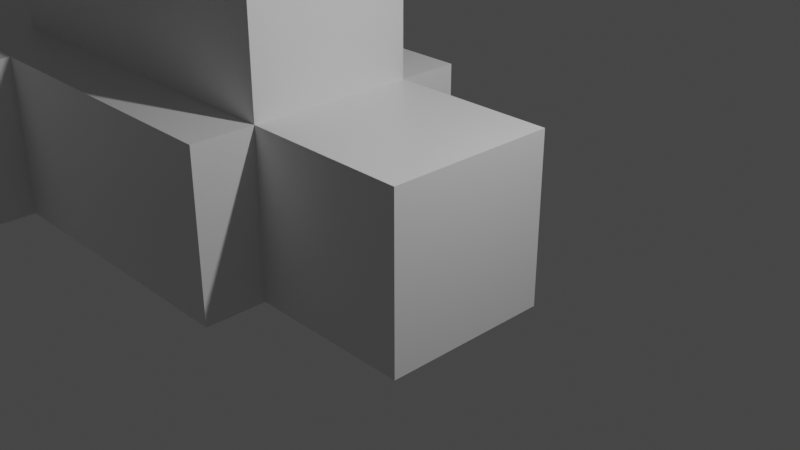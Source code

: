 # Source: basic_plane.blend  (saved by Blender 2.93.21; exported with 4.5.12 LTS)
import bpy
from mathutils import Matrix  # noqa: F401  (used for matrix-valued properties, if any)

bpy.ops.wm.read_factory_settings(use_empty=True)
scene = bpy.context.scene
scene.name = 'Scene'

# ---- collections
col_collection = bpy.data.collections.new('Collection'); scene.collection.children.link(col_collection)

# ---- materials (node trees are filled in below, after node groups)
mat_material = bpy.data.materials.new('Material')
mat_material.alpha_threshold = 0.0
mat_material.use_transparent_shadow = False
mat_material.line_color = (0.0, 0.0, 0.0, 1.0)

# ---- material node trees
mat_material.use_nodes = True; mat_material.node_tree.nodes.clear()
_N = mat_material.node_tree.nodes; _L = mat_material.node_tree.links
n0 = _N.new('ShaderNodeOutputMaterial'); n0.name = 'Material Output'; n0.location = (300, 300)
n1 = _N.new('ShaderNodeBsdfPrincipled'); n1.name = 'Principled BSDF'; n1.location = (10, 300)
n1.distribution = 'GGX'
n1.subsurface_method = 'BURLEY'
n1.inputs[2].default_value = 0.4
n1.inputs[3].default_value = 1.45
n1.inputs[27].default_value = (0.0, 0.0, 0.0, 1.0)
n1.inputs[28].default_value = 1.0
_L.new(n1.outputs[0], n0.inputs[0])
n0.is_active_output = True

# ---- world
world_world = bpy.data.worlds.new('World'); scene.world = world_world
world_world.use_nodes = True; world_world.node_tree.nodes.clear()
_N = world_world.node_tree.nodes; _L = world_world.node_tree.links
n0 = _N.new('ShaderNodeOutputWorld'); n0.name = 'World Output'; n0.location = (300, 300)
n1 = _N.new('ShaderNodeBackground'); n1.name = 'Background'; n1.location = (10, 300)
n1.inputs[0].default_value = (0.05088, 0.05088, 0.05088, 1.0)
_L.new(n1.outputs[0], n0.inputs[0])
n0.is_active_output = True
world_world.color = (0.05088, 0.05088, 0.05088)
world_world.use_sun_shadow = False
world_world.sun_shadow_jitter_overblur = 0.0

# ---- cameras
cam_camera = bpy.data.cameras.new('Camera')
cam_camera.clip_end = 100.0
cam_camera.ortho_scale = 7.314

# ---- lights
light_light = bpy.data.lights.new('Light', 'POINT')
light_light.transmission_factor = 0.0
light_light.energy = 1000.0
light_light.shadow_soft_size = 0.1
light_light.shadow_maximum_resolution = 0.006
light_light.use_absolute_resolution = True

# ---- meshes
me_cube = bpy.data.meshes.new('Cube')
me_cube.from_pydata([(1.0, 1.0, 1.0), (1.0, 1.0, -1.0), (1.0, -1.0, 1.0), (1.0, -1.0, -1.0), (-1.0, 1.0, 1.0), (-1.0, 1.0, -1.0), (-1.0, -1.0, 1.0), (-1.0, -1.0, -1.0), (-4.663, 1.0, 1.0), (-4.663, 1.0, -1.0), (-4.663, -1.0, 1.0), (-4.663, -1.0, -1.0), (-1.0, 1.0, 2.381), (-1.0, -1.0, 2.381), (-4.663, 1.0, 2.381), (-4.663, -1.0, 2.381), (-5.612, 1.0, 1.0), (-5.612, -1.0, 1.0), (-5.612, 1.0, 2.381), (-5.612, -1.0, 2.381), (-4.663, 1.0, 2.381), (-4.663, -1.0, 2.381), (-5.612, 1.0, 2.381), (-5.612, -1.0, 2.381), (-4.663, 1.0, 2.957), (-4.663, -1.0, 2.957), (-5.612, 1.0, 2.957), (-5.612, -1.0, 2.957), (-1.0, 1.75, 1.0), (-1.0, 1.75, -1.0), (-4.663, 1.75, 1.0), (-4.663, 1.75, -1.0), (-1.0, -1.75, 1.0), (-1.0, -1.75, -1.0), (-4.663, -1.75, 1.0), (-4.663, -1.75, -1.0), (-6.748, 1.0, 1.0), (-6.748, 1.0, -1.0), (-6.748, -1.0, 1.0), (-6.748, -1.0, -1.0), (-6.748, 1.75, 1.0), (-6.748, 1.75, -1.0), (-6.748, -1.75, 1.0), (-6.748, -1.75, -1.0), (-4.663, -3.75, 1.0), (-4.663, -3.75, -1.0), (-6.748, -3.75, 1.0), (-6.748, -3.75, -1.0), (-4.663, 1.75, 1.0), (-4.663, 1.75, -1.0), (-6.748, 1.75, 1.0), (-6.748, 1.75, -1.0), (-4.663, -3.75, 1.0), (-4.663, -3.75, -1.0), (-6.748, -3.75, 1.0), (-6.748, -3.75, -1.0), (-4.663, 3.75, 1.0), (-4.663, 3.75, -1.0), (-6.748, 3.75, 1.0), (-6.748, 3.75, -1.0), (-5.612, 1.0, 1.0), (-5.612, -1.0, 1.0), (-5.612, 1.0, 2.381), (-5.612, -1.0, 2.381), (-7.654, 1.0, 1.0), (-7.654, 1.0, -1.0), (-7.654, -1.0, 1.0), (-7.654, -1.0, -1.0)], [], [(0, 4, 6, 2), (3, 2, 6, 7), (5, 7, 11, 9), (5, 1, 3, 7), (1, 0, 2, 3), (5, 4, 0, 1), (10, 8, 36, 38), (10, 6, 13, 15), (8, 4, 28, 30), (6, 10, 34, 32), (13, 12, 14, 15), (8, 10, 17, 16), (6, 4, 12, 13), (4, 8, 14, 12), (16, 17, 19, 18), (14, 8, 16, 18), (10, 15, 19, 17), (19, 15, 21, 23), (23, 21, 25, 27), (18, 19, 23, 22), (14, 18, 22, 20), (15, 14, 20, 21), (25, 24, 26, 27), (22, 23, 27, 26), (20, 22, 26, 24), (21, 20, 24, 25), (28, 29, 31, 30), (4, 5, 29, 28), (31, 9, 37, 41), (5, 9, 31, 29), (33, 32, 34, 35), (35, 34, 44, 45), (11, 7, 33, 35), (7, 6, 32, 33), (36, 37, 65, 64), (37, 36, 40, 41), (38, 39, 43, 42), (8, 30, 40, 36), (11, 35, 43, 39), (34, 10, 38, 42), (44, 46, 54, 52), (9, 11, 39, 37), (46, 47, 55, 54), (43, 35, 45, 47), (42, 43, 47, 46), (34, 42, 46, 44), (49, 51, 59, 57), (53, 52, 54, 55), (41, 40, 50, 51), (31, 41, 51, 49), (45, 44, 52, 53), (30, 31, 49, 48), (47, 45, 53, 55), (40, 30, 48, 50), (56, 57, 59, 58), (48, 49, 57, 56), (50, 48, 56, 58), (51, 50, 58, 59), (23, 22, 62, 63), (17, 16, 60, 61), (67, 66, 64, 65), (37, 39, 67, 65), (38, 36, 64, 66), (39, 38, 66, 67)])
_uv = me_cube.uv_layers.new(name='UVMap')
_uv.uv.foreach_set('vector', [0.625, 0.5, 0.875, 0.5, 0.875, 0.75, 0.625, 0.75, 0.375, 0.75, 0.625, 0.75, 0.625, 1.0, 0.375, 1.0, 0.125, 0.5, 0.125, 0.75, 0.125, 0.75, 0.125, 0.5, 0.125, 0.5, 0.375, 0.5, 0.375, 0.75, 0.125, 0.75, 0.375, 0.5, 0.625, 0.5, 0.625, 0.75, 0.375, 0.75, 0.375, 0.25, 0.625, 0.25, 0.625, 0.5, 0.375, 0.5, 0.625, 0.0, 0.625, 0.25, 0.625, 0.25, 0.625, 0.0, 0.625, 1.0, 0.625, 1.0, 0.625, 1.0, 0.625, 1.0, 0.625, 0.25, 0.625, 0.25, 0.625, 0.25, 0.625, 0.25, 0.625, 1.0, 0.625, 1.0, 0.625, 1.0, 0.625, 1.0, 0.875, 0.75, 0.875, 0.5, 0.875, 0.5, 0.875, 0.75, 0.625, 0.25, 0.625, 0.0, 0.625, 0.0, 0.625, 0.25, 0.875, 0.75, 0.875, 0.5, 0.875, 0.5, 0.875, 0.75, 0.625, 0.25, 0.625, 0.25, 0.625, 0.25, 0.625, 0.25, 0.625, 0.25, 0.625, 0.0, 0.625, 0.0, 0.625, 0.25, 0.625, 0.25, 0.625, 0.25, 0.625, 0.25, 0.625, 0.25, 0.625, 1.0, 0.625, 1.0, 0.625, 1.0, 0.625, 1.0, 0.625, 1.0, 0.625, 1.0, 0.625, 1.0, 0.625, 1.0, 0.625, 1.0, 0.625, 1.0, 0.625, 1.0, 0.625, 1.0, 0.625, 0.25, 0.625, 0.0, 0.625, 0.0, 0.625, 0.25, 0.625, 0.25, 0.625, 0.25, 0.625, 0.25, 0.625, 0.25, 0.875, 0.75, 0.875, 0.5, 0.875, 0.5, 0.875, 0.75, 0.875, 0.75, 0.875, 0.5, 0.875, 0.5, 0.875, 0.75, 0.625, 0.25, 0.625, 0.0, 0.625, 0.0, 0.625, 0.25, 0.625, 0.25, 0.625, 0.25, 0.625, 0.25, 0.625, 0.25, 0.875, 0.75, 0.875, 0.5, 0.875, 0.5, 0.875, 0.75, 0.625, 0.25, 0.375, 0.25, 0.375, 0.25, 0.625, 0.25, 0.625, 0.25, 0.375, 0.25, 0.375, 0.25, 0.625, 0.25, 0.125, 0.5, 0.125, 0.5, 0.125, 0.5, 0.125, 0.5, 0.125, 0.5, 0.125, 0.5, 0.125, 0.5, 0.125, 0.5, 0.375, 1.0, 0.625, 1.0, 0.625, 1.0, 0.375, 1.0, 0.375, 1.0, 0.625, 1.0, 0.625, 1.0, 0.375, 1.0, 0.125, 0.75, 0.125, 0.75, 0.125, 0.75, 0.125, 0.75, 0.375, 1.0, 0.625, 1.0, 0.625, 1.0, 0.375, 1.0, 0.625, 0.25, 0.375, 0.25, 0.375, 0.25, 0.625, 0.25, 0.375, 0.25, 0.625, 0.25, 0.625, 0.25, 0.375, 0.25, 0.625, 0.0, 0.375, 0.0, 0.375, 0.0, 0.625, 0.0, 0.625, 0.25, 0.625, 0.25, 0.625, 0.25, 0.625, 0.25, 0.125, 0.75, 0.125, 0.75, 0.125, 0.75, 0.125, 0.75, 0.625, 1.0, 0.625, 1.0, 0.625, 1.0, 0.625, 1.0, 0.625, 1.0, 0.625, 1.0, 0.625, 1.0, 0.625, 1.0, 0.125, 0.5, 0.125, 0.75, 0.125, 0.75, 0.125, 0.5, 0.625, 0.0, 0.375, 0.0, 0.375, 0.0, 0.625, 0.0, 0.125, 0.75, 0.125, 0.75, 0.125, 0.75, 0.125, 0.75, 0.625, 0.0, 0.375, 0.0, 0.375, 0.0, 0.625, 0.0, 0.625, 1.0, 0.625, 1.0, 0.625, 1.0, 0.625, 1.0, 0.125, 0.5, 0.125, 0.5, 0.125, 0.5, 0.125, 0.5, 0.375, 1.0, 0.625, 1.0, 0.625, 1.0, 0.375, 1.0, 0.375, 0.25, 0.625, 0.25, 0.625, 0.25, 0.375, 0.25, 0.125, 0.5, 0.125, 0.5, 0.125, 0.5, 0.125, 0.5, 0.375, 1.0, 0.625, 1.0, 0.625, 1.0, 0.375, 1.0, 0.625, 0.25, 0.375, 0.25, 0.375, 0.25, 0.625, 0.25, 0.125, 0.75, 0.125, 0.75, 0.125, 0.75, 0.125, 0.75, 0.625, 0.25, 0.625, 0.25, 0.625, 0.25, 0.625, 0.25, 0.625, 0.25, 0.375, 0.25, 0.375, 0.25, 0.625, 0.25, 0.625, 0.25, 0.375, 0.25, 0.375, 0.25, 0.625, 0.25, 0.625, 0.25, 0.625, 0.25, 0.625, 0.25, 0.625, 0.25, 0.375, 0.25, 0.625, 0.25, 0.625, 0.25, 0.375, 0.25, 0.625, 0.0, 0.625, 0.25, 0.625, 0.25, 0.625, 0.0, 0.625, 0.0, 0.625, 0.25, 0.625, 0.25, 0.625, 0.0, 0.375, 0.0, 0.625, 0.0, 0.625, 0.25, 0.375, 0.25, 0.125, 0.5, 0.125, 0.75, 0.125, 0.75, 0.125, 0.5, 0.625, 0.0, 0.625, 0.25, 0.625, 0.25, 0.625, 0.0, 0.375, 0.0, 0.625, 0.0, 0.625, 0.0, 0.375, 0.0])
me_cube.materials.append(mat_material)
me_cube.use_remesh_preserve_volume = False
me_cube.use_remesh_preserve_attributes = False
me_cube.use_mirror_vertex_groups = False
me_cube.update()

# ---- objects
ob_cube = bpy.data.objects.new('Cube', me_cube)
ob_light = bpy.data.objects.new('Light', light_light)
ob_camera = bpy.data.objects.new('Camera', cam_camera)

# ---- transforms, parenting, visibility, modifiers, constraints
ob_cube.location = (0.0, 0.0, 0.0)
ob_cube.lock_rotations_4d = False
ob_cube.empty_display_type = 'ARROWS'
ob_cube.lineart.crease_threshold = 0.0
ob_light.location = (4.076, 1.005, 5.904)
ob_light.rotation_euler = (0.6503, 0.05522, 1.866)
ob_light.lock_rotations_4d = False
ob_light.empty_display_type = 'ARROWS'
ob_light.color = (0.0, 0.0, 0.0, 0.0)
ob_light.lineart.crease_threshold = 0.0
ob_camera.location = (7.359, -6.926, 4.958)
ob_camera.rotation_euler = (1.109, 0.0, 0.8149)
ob_camera.lock_rotations_4d = False
ob_camera.empty_display_type = 'ARROWS'
ob_camera.color = (0.0, 0.0, 0.0, 0.0)
ob_camera.display_type = 'WIRE'
ob_camera.lineart.crease_threshold = 0.0

# ---- collection membership
col_collection.objects.link(ob_cube)
col_collection.objects.link(ob_light)
col_collection.objects.link(ob_camera)

# ---- scene / render settings (as saved in the file)
scene.camera = ob_camera
scene.frame_start = 1; scene.frame_end = 250; scene.frame_set(1)
scene.render.engine = 'BLENDER_EEVEE_NEXT'
scene.cycles.use_denoising = False
scene.cycles.samples = 128
scene.cycles.sampling_pattern = 'TABULATED_SOBOL'
scene.cycles.use_adaptive_sampling = False
scene.cycles.use_light_tree = False
scene.view_settings.view_transform = 'Filmic'
bpy.context.view_layer.update()
